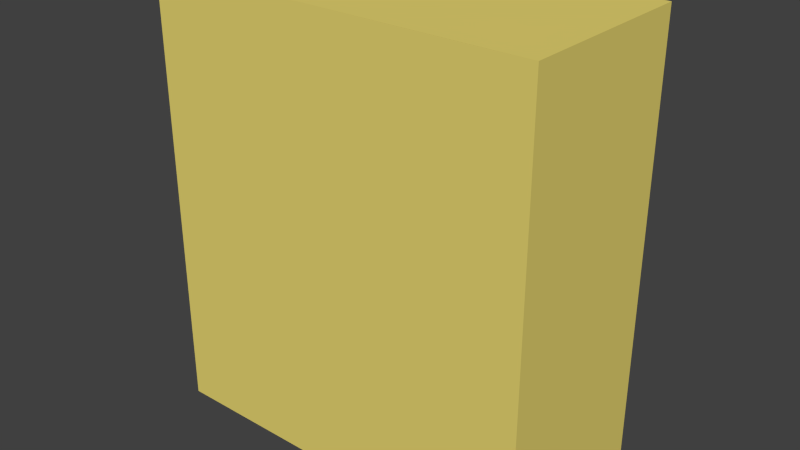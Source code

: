 # Source: openShelf.blend  (saved by Blender 2.65.0; exported with 4.5.12 LTS)
import bpy
from mathutils import Matrix  # noqa: F401  (used for matrix-valued properties, if any)

bpy.ops.wm.read_factory_settings(use_empty=True)
scene = bpy.context.scene
scene.name = 'Scene'

# ---- collections
col_collection_1 = bpy.data.collections.new('Collection 1'); scene.collection.children.link(col_collection_1)

# ---- materials (node trees are filled in below, after node groups)
mat_wood = bpy.data.materials.new('wood')
mat_wood.alpha_threshold = 0.0
mat_wood.use_transparent_shadow = False
mat_wood.diffuse_color = (0.8, 0.6702, 0.1657, 1.0)
mat_wood.roughness = 0.5
mat_wood.line_color = (0.0, 0.0, 0.0, 1.0)

# ---- material node trees

# ---- world
world_world = bpy.data.worlds.new('World'); scene.world = world_world
world_world.color = (0.05088, 0.05088, 0.05088)
world_world.use_sun_shadow = False
world_world.sun_shadow_jitter_overblur = 0.0
world_world.cycles.sampling_method = 'MANUAL'
world_world.cycles.sample_map_resolution = 256

# ---- meshes
me_cube = bpy.data.meshes.new('Cube')
me_cube.from_pydata([(1.0, 1.0, -1.0), (1.0, -1.0, -1.0), (-1.0, -1.0, -1.0), (-1.0, 1.0, -1.0), (1.0, 1.0, 1.0), (1.0, -1.0, 1.0), (-1.0, -1.0, 1.0), (-1.0, 1.0, 1.0)], [], [(0, 1, 2, 3), (4, 7, 6, 5), (0, 4, 5, 1), (1, 5, 6, 2), (2, 6, 7, 3), (4, 0, 3, 7)])
me_cube.materials.append(mat_wood)
me_cube.use_remesh_preserve_volume = False
me_cube.use_remesh_preserve_attributes = False
me_cube.use_mirror_vertex_groups = False
me_cube.update()
me_cube_001 = bpy.data.meshes.new('Cube.001')
me_cube_001.from_pydata([(-1.0, -1.0, -1.0), (-1.0, 1.0, -1.0), (1.0, 1.0, -1.0), (1.0, -1.0, -1.0), (-1.0, -1.0, 1.0), (-1.0, 1.0, 1.0), (1.0, 1.0, 1.0), (1.0, -1.0, 1.0)], [], [(4, 5, 1, 0), (5, 6, 2, 1), (6, 7, 3, 2), (7, 4, 0, 3), (0, 1, 2, 3), (7, 6, 5, 4)])
me_cube_001.materials.append(mat_wood)
me_cube_001.use_remesh_preserve_volume = False
me_cube_001.use_remesh_preserve_attributes = False
me_cube_001.use_mirror_vertex_groups = False
me_cube_001.update()
me_cube_002 = bpy.data.meshes.new('Cube.002')
me_cube_002.from_pydata([(-1.0, -1.0, -1.0), (-1.0, 1.0, -1.0), (1.0, 1.0, -1.0), (1.0, -1.0, -1.0), (-1.0, -1.0, 1.0), (-1.0, 1.0, 1.0), (1.0, 1.0, 1.0), (1.0, -1.0, 1.0)], [], [(4, 5, 1, 0), (5, 6, 2, 1), (6, 7, 3, 2), (7, 4, 0, 3), (0, 1, 2, 3), (7, 6, 5, 4)])
me_cube_002.materials.append(mat_wood)
me_cube_002.use_remesh_preserve_volume = False
me_cube_002.use_remesh_preserve_attributes = False
me_cube_002.use_mirror_vertex_groups = False
me_cube_002.update()
me_cube_003 = bpy.data.meshes.new('Cube.003')
me_cube_003.from_pydata([(-1.0, -1.0, -1.0), (-1.0, 1.0, -1.0), (1.0, 1.0, -1.0), (1.0, -1.0, -1.0), (-1.0, -1.0, 1.0), (-1.0, 1.0, 1.0), (1.0, 1.0, 1.0), (1.0, -1.0, 1.0)], [], [(4, 5, 1, 0), (5, 6, 2, 1), (6, 7, 3, 2), (7, 4, 0, 3), (0, 1, 2, 3), (7, 6, 5, 4)])
me_cube_003.materials.append(mat_wood)
me_cube_003.use_remesh_preserve_volume = False
me_cube_003.use_remesh_preserve_attributes = False
me_cube_003.use_mirror_vertex_groups = False
me_cube_003.update()
me_cube_004 = bpy.data.meshes.new('Cube.004')
me_cube_004.from_pydata([(1.0, 1.0, -1.0), (1.0, -1.0, -1.0), (-1.0, -1.0, -1.0), (-1.0, 1.0, -1.0), (1.0, 1.0, 1.0), (1.0, -1.0, 1.0), (-1.0, -1.0, 1.0), (-1.0, 1.0, 1.0)], [], [(0, 1, 2, 3), (4, 7, 6, 5), (0, 4, 5, 1), (1, 5, 6, 2), (2, 6, 7, 3), (4, 0, 3, 7)])
me_cube_004.materials.append(mat_wood)
me_cube_004.use_remesh_preserve_volume = False
me_cube_004.use_remesh_preserve_attributes = False
me_cube_004.use_mirror_vertex_groups = False
me_cube_004.update()
me_cube_005 = bpy.data.meshes.new('Cube.005')
me_cube_005.from_pydata([(1.0, 1.0, -1.0), (1.0, -1.0, -1.0), (-1.0, -1.0, -1.0), (-1.0, 1.0, -1.0), (1.0, 1.0, 1.0), (1.0, -1.0, 1.0), (-1.0, -1.0, 1.0), (-1.0, 1.0, 1.0)], [], [(0, 1, 2, 3), (4, 7, 6, 5), (0, 4, 5, 1), (1, 5, 6, 2), (2, 6, 7, 3), (4, 0, 3, 7)])
me_cube_005.materials.append(mat_wood)
me_cube_005.use_remesh_preserve_volume = False
me_cube_005.use_remesh_preserve_attributes = False
me_cube_005.use_mirror_vertex_groups = False
me_cube_005.update()
me_cube_006 = bpy.data.meshes.new('Cube.006')
me_cube_006.from_pydata([(1.0, 1.0, -1.0), (1.0, -1.0, -1.0), (-1.0, -1.0, -1.0), (-1.0, 1.0, -1.0), (1.0, 1.0, 1.0), (1.0, -1.0, 1.0), (-1.0, -1.0, 1.0), (-1.0, 1.0, 1.0)], [], [(0, 1, 2, 3), (4, 7, 6, 5), (0, 4, 5, 1), (1, 5, 6, 2), (2, 6, 7, 3), (4, 0, 3, 7)])
me_cube_006.materials.append(mat_wood)
me_cube_006.use_remesh_preserve_volume = False
me_cube_006.use_remesh_preserve_attributes = False
me_cube_006.use_mirror_vertex_groups = False
me_cube_006.update()

# ---- objects
ob_openshelf = bpy.data.objects.new('openShelf', None)
ob_openshelfcube = bpy.data.objects.new('openShelfCube', me_cube)
ob_openshelf_cube_001 = bpy.data.objects.new('openShelf_Cube.001', me_cube_001)
ob_openshelf_cube_002 = bpy.data.objects.new('openShelf_Cube.002', me_cube_002)
ob_openshelf_cube_003 = bpy.data.objects.new('openShelf_Cube.003', me_cube_003)
ob_openshelf_cube_004 = bpy.data.objects.new('openShelf_Cube.004', me_cube_004)
ob_openshelf_cube_005 = bpy.data.objects.new('openShelf_Cube.005', me_cube_005)
ob_openshelf_cube_006 = bpy.data.objects.new('openShelf_Cube.006', me_cube_006)

# ---- transforms, parenting, visibility, modifiers, constraints
ob_openshelf.location = (0.0, 0.0, 0.0)
ob_openshelf.empty_image_offset = (0.0, 0.0)
ob_openshelf.lineart.crease_threshold = 0.0
ob_openshelfcube.parent = ob_openshelf
ob_openshelfcube.location = (0.0, 0.0, 0.015)
ob_openshelfcube.scale = (0.5, 0.235, 0.015)
ob_openshelfcube.lock_rotations_4d = False
ob_openshelfcube.empty_display_type = 'ARROWS'
ob_openshelfcube.lineart.crease_threshold = 0.0
ob_openshelf_cube_001.parent = ob_openshelf
ob_openshelf_cube_001.location = (-0.515, -2.235e-07, 0.6)
ob_openshelf_cube_001.scale = (0.015, 0.235, 0.6)
ob_openshelf_cube_001.lineart.crease_threshold = 0.0
ob_openshelf_cube_002.parent = ob_openshelf
ob_openshelf_cube_002.location = (0.515, -3.278e-07, 0.6)
ob_openshelf_cube_002.scale = (0.015, 0.235, 0.6)
ob_openshelf_cube_002.lineart.crease_threshold = 0.0
ob_openshelf_cube_003.parent = ob_openshelf
ob_openshelf_cube_003.location = (-2.384e-07, -0.25, 0.6)
ob_openshelf_cube_003.scale = (0.53, 0.015, 0.6)
ob_openshelf_cube_003.lineart.crease_threshold = 0.0
ob_openshelf_cube_004.parent = ob_openshelf
ob_openshelf_cube_004.location = (-2.384e-07, -1.937e-07, 1.185)
ob_openshelf_cube_004.scale = (0.5, 0.235, 0.015)
ob_openshelf_cube_004.lock_rotations_4d = False
ob_openshelf_cube_004.empty_display_type = 'ARROWS'
ob_openshelf_cube_004.lineart.crease_threshold = 0.0
ob_openshelf_cube_005.parent = ob_openshelf
ob_openshelf_cube_005.location = (-4.629e-07, -2.906e-07, 0.39)
ob_openshelf_cube_005.scale = (0.5, 0.235, 0.015)
ob_openshelf_cube_005.lock_rotations_4d = False
ob_openshelf_cube_005.empty_display_type = 'ARROWS'
ob_openshelf_cube_005.lineart.crease_threshold = 0.0
ob_openshelf_cube_006.parent = ob_openshelf
ob_openshelf_cube_006.location = (-4.629e-07, -4.992e-07, 0.78)
ob_openshelf_cube_006.scale = (0.5, 0.235, 0.015)
ob_openshelf_cube_006.lock_rotations_4d = False
ob_openshelf_cube_006.empty_display_type = 'ARROWS'
ob_openshelf_cube_006.lineart.crease_threshold = 0.0

# ---- collection membership
col_collection_1.objects.link(ob_openshelf)
col_collection_1.objects.link(ob_openshelfcube)
col_collection_1.objects.link(ob_openshelf_cube_001)
col_collection_1.objects.link(ob_openshelf_cube_002)
col_collection_1.objects.link(ob_openshelf_cube_003)
col_collection_1.objects.link(ob_openshelf_cube_004)
col_collection_1.objects.link(ob_openshelf_cube_005)
col_collection_1.objects.link(ob_openshelf_cube_006)

# ---- scene / render settings (as saved in the file)
scene.frame_start = 1; scene.frame_end = 250; scene.frame_set(1)
scene.render.engine = 'BLENDER_EEVEE_NEXT'
scene.render.image_settings.color_mode = 'RGB'
scene.render.image_settings.compression = 90
scene.render.resolution_percentage = 50
scene.render.dither_intensity = 0.0
scene.render.bake_margin = 2
scene.render.bake_bias = 0.0
scene.cycles.use_denoising = False
scene.cycles.samples = 10
scene.cycles.sampling_pattern = 'TABULATED_SOBOL'
scene.cycles.light_sampling_threshold = 0.0
scene.cycles.use_adaptive_sampling = False
scene.cycles.use_light_tree = False
scene.cycles.blur_glossy = 0.0
scene.cycles.volume_bounces = 1
scene.cycles.pixel_filter_type = 'GAUSSIAN'
scene.cycles.sample_clamp_indirect = 0.0
scene.view_settings.view_transform = 'Standard'
bpy.context.view_layer.update()

# ---- added for rendering (the .blend has no active camera and no usable light): camera, sun
cam_auto = bpy.data.cameras.new('AutoCamera')
cam_auto.lens = 50.0
cam_auto.sensor_width = 36.0
cam_auto.clip_end = 1000.0
ob_auto_camera = bpy.data.objects.new('AutoCamera', cam_auto)
scene.collection.objects.link(ob_auto_camera)
ob_auto_camera.location = (1.55195, -1.87734, 1.84156)
ob_auto_camera.rotation_euler = (1.09748, -7.21219e-08, 0.694738)
scene.camera = ob_auto_camera
light_auto_sun = bpy.data.lights.new('AutoSun', 'SUN')
light_auto_sun.energy = 3.0
light_auto_sun.angle = 0.0523599
ob_auto_sun = bpy.data.objects.new('AutoSun', light_auto_sun)
scene.collection.objects.link(ob_auto_sun)
ob_auto_sun.rotation_euler = (0.872665, 0.174533, 0.523599)
bpy.context.view_layer.update()
